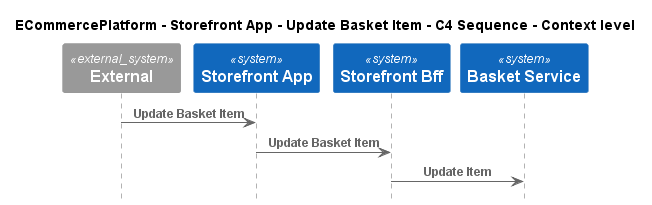

The diagram above was rendered by PlantUML. Its source (embedded in the PNG):
@startuml
!pragma layout smetana
!include ..\..\..\..\..\.c4s\C4_Sequence.puml

title ECommercePlatform - Storefront App - Update Basket Item - C4 Sequence - Context level

System_Ext(C4InterFlow.SoftwareSystems.ExternalSystem, "External", "")
System(ECommercePlatform.SoftwareSystems.StorefrontApp, "Storefront App", "")
System(ECommercePlatform.SoftwareSystems.StorefrontBff, "Storefront Bff", "")
System(ECommercePlatform.SoftwareSystems.BasketService, "Basket Service", "")

Rel(C4InterFlow.SoftwareSystems.ExternalSystem, ECommercePlatform.SoftwareSystems.StorefrontApp, "Update Basket Item")
Rel(ECommercePlatform.SoftwareSystems.StorefrontApp, ECommercePlatform.SoftwareSystems.StorefrontBff, "Update Basket Item")
Rel(ECommercePlatform.SoftwareSystems.StorefrontBff, ECommercePlatform.SoftwareSystems.BasketService, "Update Item")


@enduml